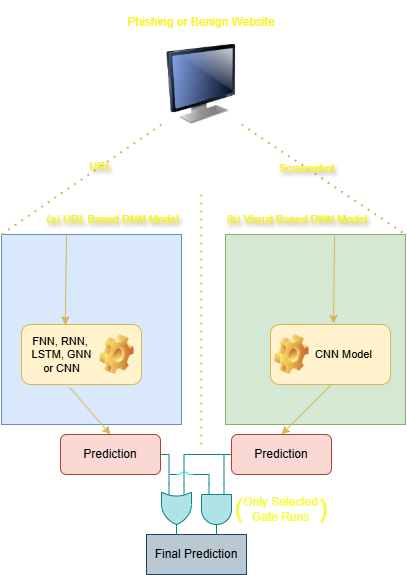

The diagram above was exported from draw.io. Its source (the exported page's mxGraphModel, read from the mxfile embedded in the PNG):
<mxGraphModel dx="76" dy="1210" grid="1" gridSize="10" guides="1" tooltips="1" connect="1" arrows="1" fold="1" page="1" pageScale="1" pageWidth="827" pageHeight="1169" math="0" shadow="0">
  <root>
    <mxCell id="0" />
    <mxCell id="1" parent="0" />
    <mxCell id="aw6JCvwbrchbrGngv3gv-2" value="" style="rounded=0;whiteSpace=wrap;html=1;fillColor=#dae8fc;strokeColor=#6c8ebf;" parent="1" vertex="1">
      <mxGeometry x="190" y="180" width="180" height="190" as="geometry" />
    </mxCell>
    <mxCell id="aw6JCvwbrchbrGngv3gv-5" value="" style="endArrow=none;dashed=1;html=1;dashPattern=1 3;strokeWidth=2;rounded=0;fontColor=#f9f224;textShadow=1;fillColor=#fff2cc;strokeColor=#d6b656;gradientColor=#ffd966;" parent="1" edge="1">
      <mxGeometry width="50" height="50" relative="1" as="geometry">
        <mxPoint x="389.76" y="390" as="sourcePoint" />
        <mxPoint x="389.76" y="140" as="targetPoint" />
      </mxGeometry>
    </mxCell>
    <mxCell id="aw6JCvwbrchbrGngv3gv-6" value="" style="rounded=0;whiteSpace=wrap;html=1;fillColor=#d5e8d4;strokeColor=#82b366;" parent="1" vertex="1">
      <mxGeometry x="414" y="180" width="180" height="190" as="geometry" />
    </mxCell>
    <mxCell id="aw6JCvwbrchbrGngv3gv-7" value="&lt;font style=&quot;font-size: 11px;&quot;&gt;(a) URL Based DNN Model&lt;/font&gt;" style="text;html=1;align=center;verticalAlign=middle;whiteSpace=wrap;rounded=0;fontColor=#f9f224;textShadow=1;" parent="1" vertex="1">
      <mxGeometry x="233" y="150" width="137" height="30" as="geometry" />
    </mxCell>
    <mxCell id="aw6JCvwbrchbrGngv3gv-8" value="&lt;font style=&quot;font-size: 11px;&quot;&gt;(b&lt;span style=&quot;background-color: initial;&quot;&gt;) Visual Based DNN Model&lt;/span&gt;&lt;/font&gt;" style="text;html=1;align=center;verticalAlign=middle;whiteSpace=wrap;rounded=0;fontColor=#f9f224;textShadow=1;" parent="1" vertex="1">
      <mxGeometry x="414" y="150" width="144" height="30" as="geometry" />
    </mxCell>
    <mxCell id="aw6JCvwbrchbrGngv3gv-9" value="" style="image;html=1;image=img/lib/clip_art/computers/Monitor_128x128.png" parent="1" vertex="1">
      <mxGeometry x="350" y="-10" width="80" height="80" as="geometry" />
    </mxCell>
    <mxCell id="aw6JCvwbrchbrGngv3gv-11" value="" style="endArrow=none;dashed=1;html=1;dashPattern=1 3;strokeWidth=2;rounded=0;exitX=0;exitY=1;exitDx=0;exitDy=0;entryX=0;entryY=0;entryDx=0;entryDy=0;fontColor=#f9f224;textShadow=1;fillColor=#fff2cc;strokeColor=#d6b656;gradientColor=#ffd966;" parent="1" source="aw6JCvwbrchbrGngv3gv-9" target="aw6JCvwbrchbrGngv3gv-2" edge="1">
      <mxGeometry width="50" height="50" relative="1" as="geometry">
        <mxPoint x="390" y="410" as="sourcePoint" />
        <mxPoint x="440" y="360" as="targetPoint" />
      </mxGeometry>
    </mxCell>
    <mxCell id="aw6JCvwbrchbrGngv3gv-27" value="URL" style="edgeLabel;html=1;align=center;verticalAlign=middle;resizable=0;points=[];fontColor=#f9f224;textShadow=1;labelBackgroundColor=none;" parent="aw6JCvwbrchbrGngv3gv-11" vertex="1" connectable="0">
      <mxGeometry x="-0.2311" relative="1" as="geometry">
        <mxPoint as="offset" />
      </mxGeometry>
    </mxCell>
    <mxCell id="aw6JCvwbrchbrGngv3gv-12" value="" style="endArrow=none;dashed=1;html=1;dashPattern=1 3;strokeWidth=2;rounded=0;exitX=1;exitY=1;exitDx=0;exitDy=0;entryX=1;entryY=0;entryDx=0;entryDy=0;fontColor=#f9f224;textShadow=1;fillColor=#fff2cc;strokeColor=#d6b656;gradientColor=#ffd966;" parent="1" source="aw6JCvwbrchbrGngv3gv-9" target="aw6JCvwbrchbrGngv3gv-6" edge="1">
      <mxGeometry width="50" height="50" relative="1" as="geometry">
        <mxPoint x="361" y="587" as="sourcePoint" />
        <mxPoint x="160" y="470" as="targetPoint" />
      </mxGeometry>
    </mxCell>
    <mxCell id="aw6JCvwbrchbrGngv3gv-28" value="Screenshot" style="edgeLabel;html=1;align=center;verticalAlign=middle;resizable=0;points=[];labelBackgroundColor=none;fontColor=#f9f224;textShadow=1;" parent="aw6JCvwbrchbrGngv3gv-12" vertex="1" connectable="0">
      <mxGeometry x="-0.2058" relative="1" as="geometry">
        <mxPoint as="offset" />
      </mxGeometry>
    </mxCell>
    <mxCell id="aw6JCvwbrchbrGngv3gv-13" value="&#10;&lt;span style=&quot;font-family: Helvetica; font-size: 12px; font-style: normal; font-variant-ligatures: normal; font-variant-caps: normal; font-weight: 400; letter-spacing: normal; orphans: 2; text-align: center; text-indent: 0px; text-transform: none; widows: 2; word-spacing: 0px; -webkit-text-stroke-width: 0px; white-space: nowrap; text-decoration-thickness: initial; text-decoration-style: initial; text-decoration-color: initial; float: none; display: inline !important;&quot;&gt;Phishing or Benign Website&lt;/span&gt;&#10;&#10;" style="text;html=1;align=center;verticalAlign=middle;whiteSpace=wrap;rounded=0;fillColor=none;fontColor=#f9f224;labelBackgroundColor=none;" parent="1" vertex="1">
      <mxGeometry x="307" y="-40" width="166" height="30" as="geometry" />
    </mxCell>
    <mxCell id="aw6JCvwbrchbrGngv3gv-20" value="" style="endArrow=classic;html=1;rounded=0;exitX=0.25;exitY=0;exitDx=0;exitDy=0;elbow=vertical;entryX=0.365;entryY=0.009;entryDx=0;entryDy=0;entryPerimeter=0;fillColor=#fff2cc;gradientColor=#ffd966;strokeColor=#d6b656;" parent="1" target="aw6JCvwbrchbrGngv3gv-22" edge="1">
      <mxGeometry width="50" height="50" relative="1" as="geometry">
        <mxPoint x="255" y="180" as="sourcePoint" />
        <mxPoint x="225" y="300" as="targetPoint" />
      </mxGeometry>
    </mxCell>
    <mxCell id="aw6JCvwbrchbrGngv3gv-22" value="" style="rounded=1;whiteSpace=wrap;html=1;fillColor=#fff2cc;strokeColor=#d6b656;" parent="1" vertex="1">
      <mxGeometry x="210" y="270" width="120" height="60" as="geometry" />
    </mxCell>
    <mxCell id="aw6JCvwbrchbrGngv3gv-23" value="" style="image;html=1;image=img/lib/clip_art/general/Gear_128x128.png" parent="1" vertex="1">
      <mxGeometry x="284" y="280" width="43" height="40" as="geometry" />
    </mxCell>
    <mxCell id="aw6JCvwbrchbrGngv3gv-24" value="FNN,&amp;nbsp;RNN,&amp;nbsp;&lt;div&gt;LSTM, GNN&lt;/div&gt;&lt;div&gt;or CNN&lt;/div&gt;&lt;div&gt;&lt;br&gt;&lt;/div&gt;" style="edgeLabel;html=1;align=center;verticalAlign=middle;resizable=0;points=[];labelBackgroundColor=none;" parent="1" vertex="1" connectable="0">
      <mxGeometry x="249" y="313.9961904761906" as="geometry">
        <mxPoint x="1" y="-7" as="offset" />
      </mxGeometry>
    </mxCell>
    <mxCell id="aw6JCvwbrchbrGngv3gv-25" value="" style="endArrow=classic;html=1;rounded=0;elbow=vertical;exitX=0.4;exitY=1.044;exitDx=0;exitDy=0;exitPerimeter=0;entryX=0.5;entryY=0;entryDx=0;entryDy=0;fillColor=#fff2cc;gradientColor=#ffd966;strokeColor=#d6b656;" parent="1" source="aw6JCvwbrchbrGngv3gv-22" target="aw6JCvwbrchbrGngv3gv-46" edge="1">
      <mxGeometry width="50" height="50" relative="1" as="geometry">
        <mxPoint x="240" y="410" as="sourcePoint" />
        <mxPoint x="360" y="450" as="targetPoint" />
      </mxGeometry>
    </mxCell>
    <mxCell id="aw6JCvwbrchbrGngv3gv-29" value="" style="endArrow=classic;html=1;rounded=0;exitX=0.25;exitY=0;exitDx=0;exitDy=0;elbow=vertical;entryX=0.287;entryY=-0.021;entryDx=0;entryDy=0;entryPerimeter=0;fillColor=#fff2cc;gradientColor=#ffd966;strokeColor=#d6b656;" parent="1" edge="1">
      <mxGeometry width="50" height="50" relative="1" as="geometry">
        <mxPoint x="523" y="180" as="sourcePoint" />
        <mxPoint x="522" y="269" as="targetPoint" />
      </mxGeometry>
    </mxCell>
    <mxCell id="aw6JCvwbrchbrGngv3gv-32" value="" style="endArrow=classic;html=1;rounded=0;exitX=0.25;exitY=0;exitDx=0;exitDy=0;elbow=vertical;entryX=0.5;entryY=0;entryDx=0;entryDy=0;fillColor=#fff2cc;gradientColor=#ffd966;strokeColor=#d6b656;" parent="1" target="aw6JCvwbrchbrGngv3gv-48" edge="1">
      <mxGeometry width="50" height="50" relative="1" as="geometry">
        <mxPoint x="520" y="330" as="sourcePoint" />
        <mxPoint x="420" y="450" as="targetPoint" />
      </mxGeometry>
    </mxCell>
    <mxCell id="aw6JCvwbrchbrGngv3gv-36" value="" style="rounded=1;whiteSpace=wrap;html=1;fillColor=#fff2cc;strokeColor=#d6b656;" parent="1" vertex="1">
      <mxGeometry x="459" y="270" width="120" height="60" as="geometry" />
    </mxCell>
    <mxCell id="aw6JCvwbrchbrGngv3gv-31" value="&lt;div&gt;CNN Model&lt;/div&gt;" style="edgeLabel;html=1;align=center;verticalAlign=middle;resizable=0;points=[];labelBackgroundColor=none;" parent="1" vertex="1" connectable="0">
      <mxGeometry x="531" y="306.9961904761906" as="geometry">
        <mxPoint x="1" y="-7" as="offset" />
      </mxGeometry>
    </mxCell>
    <mxCell id="aw6JCvwbrchbrGngv3gv-37" value="" style="image;html=1;image=img/lib/clip_art/general/Gear_128x128.png" parent="1" vertex="1">
      <mxGeometry x="459" y="280" width="43" height="40" as="geometry" />
    </mxCell>
    <mxCell id="aw6JCvwbrchbrGngv3gv-45" value="Final Prediction" style="whiteSpace=wrap;html=1;fillColor=#bac8d3;strokeColor=#23445d;" parent="1" vertex="1">
      <mxGeometry x="335" y="480" width="100" height="40" as="geometry" />
    </mxCell>
    <mxCell id="aw6JCvwbrchbrGngv3gv-46" value="Prediction" style="whiteSpace=wrap;html=1;fillColor=#fad9d5;strokeColor=#ae4132;rounded=1;" parent="1" vertex="1">
      <mxGeometry x="249" y="380" width="100" height="40" as="geometry" />
    </mxCell>
    <mxCell id="aw6JCvwbrchbrGngv3gv-48" value="Prediction" style="whiteSpace=wrap;html=1;fillColor=#fad9d5;strokeColor=#ae4132;rounded=1;" parent="1" vertex="1">
      <mxGeometry x="420" y="380" width="100" height="40" as="geometry" />
    </mxCell>
    <mxCell id="tuuvb_6pW_ZKUZ9sVIkf-4" style="edgeStyle=orthogonalEdgeStyle;rounded=0;orthogonalLoop=1;jettySize=auto;html=1;exitX=0;exitY=0.75;exitDx=0;exitDy=0;exitPerimeter=0;entryX=1;entryY=0.5;entryDx=0;entryDy=0;curved=0;strokeColor=#0e8088;endArrow=none;endFill=0;fillColor=#b0e3e6;" parent="1" source="aw6JCvwbrchbrGngv3gv-71" target="aw6JCvwbrchbrGngv3gv-46" edge="1">
      <mxGeometry relative="1" as="geometry">
        <Array as="points">
          <mxPoint x="358" y="400" />
        </Array>
      </mxGeometry>
    </mxCell>
    <mxCell id="tuuvb_6pW_ZKUZ9sVIkf-5" style="edgeStyle=orthogonalEdgeStyle;rounded=0;orthogonalLoop=1;jettySize=auto;html=1;exitX=0;exitY=0.25;exitDx=0;exitDy=0;exitPerimeter=0;entryX=0;entryY=0.5;entryDx=0;entryDy=0;endArrow=none;endFill=0;fillColor=#b0e3e6;strokeColor=#0e8088;" parent="1" source="aw6JCvwbrchbrGngv3gv-71" target="aw6JCvwbrchbrGngv3gv-48" edge="1">
      <mxGeometry relative="1" as="geometry" />
    </mxCell>
    <mxCell id="aw6JCvwbrchbrGngv3gv-71" value="" style="verticalLabelPosition=bottom;shadow=0;dashed=0;align=center;html=1;verticalAlign=top;shape=mxgraph.electrical.logic_gates.logic_gate;operation=or;rotation=90;fillColor=#b0e3e6;strokeColor=#0e8088;" parent="1" vertex="1">
      <mxGeometry x="340" y="440" width="50" height="30" as="geometry" />
    </mxCell>
    <mxCell id="tuuvb_6pW_ZKUZ9sVIkf-12" style="edgeStyle=orthogonalEdgeStyle;rounded=0;orthogonalLoop=1;jettySize=auto;html=1;exitX=0;exitY=0.25;exitDx=0;exitDy=0;exitPerimeter=0;fillColor=#b0e3e6;strokeColor=#0e8088;endArrow=none;endFill=0;" parent="1" source="tuuvb_6pW_ZKUZ9sVIkf-1" edge="1">
      <mxGeometry relative="1" as="geometry">
        <mxPoint x="412.4729064039409" y="400" as="targetPoint" />
      </mxGeometry>
    </mxCell>
    <mxCell id="tuuvb_6pW_ZKUZ9sVIkf-1" value="" style="verticalLabelPosition=bottom;shadow=0;dashed=0;align=center;html=1;verticalAlign=top;shape=mxgraph.electrical.logic_gates.logic_gate;operation=and;direction=south;fillColor=#b0e3e6;strokeColor=#0e8088;" parent="1" vertex="1">
      <mxGeometry x="390" y="430" width="30" height="50" as="geometry" />
    </mxCell>
    <mxCell id="tuuvb_6pW_ZKUZ9sVIkf-11" style="edgeStyle=orthogonalEdgeStyle;rounded=0;orthogonalLoop=1;jettySize=auto;html=1;exitX=0;exitY=0.75;exitDx=0;exitDy=0;exitPerimeter=0;endArrow=none;endFill=0;fillColor=#b0e3e6;strokeColor=#0e8088;snapToPoint=0;noJump=0;" parent="1" source="tuuvb_6pW_ZKUZ9sVIkf-1" edge="1">
      <mxGeometry relative="1" as="geometry">
        <mxPoint x="381" y="420" as="targetPoint" />
        <Array as="points">
          <mxPoint x="397" y="420" />
        </Array>
      </mxGeometry>
    </mxCell>
    <mxCell id="tuuvb_6pW_ZKUZ9sVIkf-13" value="" style="endArrow=none;html=1;rounded=0;curved=1;fillColor=#b0e3e6;strokeColor=#1fd3e0;" parent="1" edge="1">
      <mxGeometry width="50" height="50" relative="1" as="geometry">
        <mxPoint x="365" y="420" as="sourcePoint" />
        <mxPoint x="381" y="420" as="targetPoint" />
        <Array as="points">
          <mxPoint x="368" y="420" />
          <mxPoint x="372" y="417" />
          <mxPoint x="375" y="418" />
          <mxPoint x="377" y="420" />
        </Array>
      </mxGeometry>
    </mxCell>
    <mxCell id="tuuvb_6pW_ZKUZ9sVIkf-19" value="" style="endArrow=none;html=1;rounded=0;fillColor=#b0e3e6;strokeColor=#0e8088;" parent="1" edge="1">
      <mxGeometry width="50" height="50" relative="1" as="geometry">
        <mxPoint x="358" y="420" as="sourcePoint" />
        <mxPoint x="365" y="420" as="targetPoint" />
      </mxGeometry>
    </mxCell>
    <mxCell id="tuuvb_6pW_ZKUZ9sVIkf-21" value="Only Selected Gate Runs" style="text;html=1;align=center;verticalAlign=middle;whiteSpace=wrap;rounded=0;fontColor=#f8fb3c;" parent="1" vertex="1">
      <mxGeometry x="420" y="440" width="99" height="30" as="geometry" />
    </mxCell>
    <mxCell id="tuuvb_6pW_ZKUZ9sVIkf-22" value="&lt;font style=&quot;font-size: 27px;&quot;&gt;(&amp;nbsp; &amp;nbsp; &amp;nbsp; &amp;nbsp; &amp;nbsp; )&lt;/font&gt;" style="text;html=1;align=center;verticalAlign=middle;whiteSpace=wrap;rounded=0;fontColor=#f8fb3c;" parent="1" vertex="1">
      <mxGeometry x="405" y="440" width="130" height="30" as="geometry" />
    </mxCell>
  </root>
</mxGraphModel>